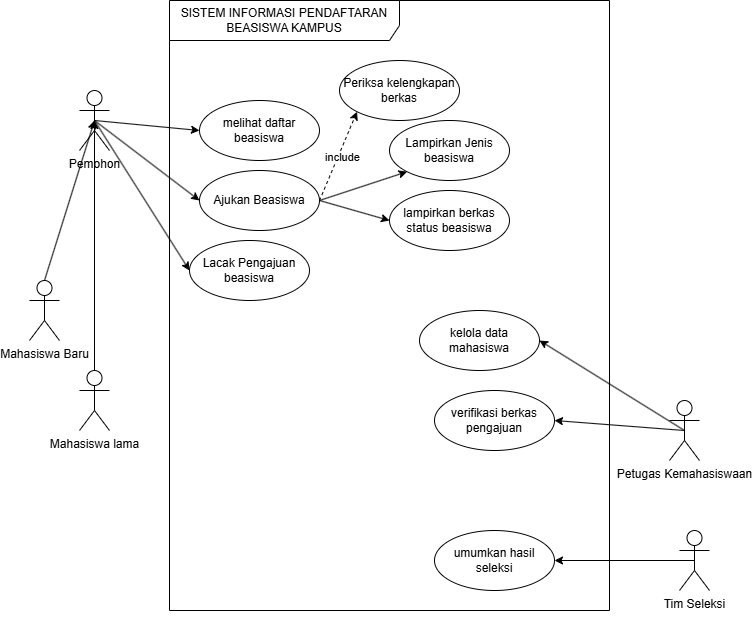

The diagram above was exported from draw.io. Its source (the exported page's mxGraphModel, read from the mxfile embedded in the PNG):
<mxGraphModel dx="1822" dy="672" grid="1" gridSize="10" guides="1" tooltips="1" connect="1" arrows="1" fold="1" page="1" pageScale="1" pageWidth="850" pageHeight="1100" math="0" shadow="0">
  <root>
    <mxCell id="0" />
    <mxCell id="1" parent="0" />
    <mxCell id="QmAKL-1BoakGxBM6VLwf-1" parent="1" style="shape=umlFrame;whiteSpace=wrap;html=1;pointerEvents=0;recursiveResize=0;container=1;collapsible=0;width=230;height=40;" value="SISTEM INFORMASI PENDAFTARAN BEASISWA KAMPUS" vertex="1">
      <mxGeometry height="610" width="440" x="160" y="100" as="geometry" />
    </mxCell>
    <mxCell id="QmAKL-1BoakGxBM6VLwf-10" parent="QmAKL-1BoakGxBM6VLwf-1" style="ellipse;whiteSpace=wrap;html=1;" value="melihat daftar beasiswa" vertex="1">
      <mxGeometry height="60" width="120" x="30" y="100" as="geometry" />
    </mxCell>
    <mxCell id="QmAKL-1BoakGxBM6VLwf-49" edge="1" parent="QmAKL-1BoakGxBM6VLwf-1" source="QmAKL-1BoakGxBM6VLwf-11" style="edgeStyle=none;html=1;exitX=1;exitY=0.5;exitDx=0;exitDy=0;entryX=0;entryY=0.5;entryDx=0;entryDy=0;" target="QmAKL-1BoakGxBM6VLwf-19">
      <mxGeometry relative="1" as="geometry" />
    </mxCell>
    <mxCell id="QmAKL-1BoakGxBM6VLwf-50" edge="1" parent="QmAKL-1BoakGxBM6VLwf-1" source="QmAKL-1BoakGxBM6VLwf-11" style="edgeStyle=none;html=1;exitX=1;exitY=0.5;exitDx=0;exitDy=0;entryX=0;entryY=1;entryDx=0;entryDy=0;" target="QmAKL-1BoakGxBM6VLwf-13">
      <mxGeometry relative="1" as="geometry" />
    </mxCell>
    <mxCell id="QmAKL-1BoakGxBM6VLwf-51" edge="1" parent="QmAKL-1BoakGxBM6VLwf-1" source="QmAKL-1BoakGxBM6VLwf-11" style="edgeStyle=none;html=1;exitX=1;exitY=0.5;exitDx=0;exitDy=0;entryX=0;entryY=1;entryDx=0;entryDy=0;flowAnimation=0;dashed=1;" target="QmAKL-1BoakGxBM6VLwf-17">
      <mxGeometry relative="1" as="geometry" />
    </mxCell>
    <mxCell id="QmAKL-1BoakGxBM6VLwf-52" connectable="0" parent="QmAKL-1BoakGxBM6VLwf-51" style="edgeLabel;html=1;align=center;verticalAlign=middle;resizable=0;points=[];inheritText=1;" value="include" vertex="1">
      <mxGeometry relative="1" x="0.0093" y="-4" as="geometry">
        <mxPoint as="offset" />
      </mxGeometry>
    </mxCell>
    <mxCell id="QmAKL-1BoakGxBM6VLwf-11" parent="QmAKL-1BoakGxBM6VLwf-1" style="ellipse;whiteSpace=wrap;html=1;" value="Ajukan Beasiswa" vertex="1">
      <mxGeometry height="60" width="120" x="30" y="170" as="geometry" />
    </mxCell>
    <mxCell id="QmAKL-1BoakGxBM6VLwf-13" parent="QmAKL-1BoakGxBM6VLwf-1" style="ellipse;whiteSpace=wrap;html=1;" value="Lampirkan Jenis beasiswa" vertex="1">
      <mxGeometry height="60" width="120" x="220" y="120" as="geometry" />
    </mxCell>
    <mxCell id="QmAKL-1BoakGxBM6VLwf-12" parent="QmAKL-1BoakGxBM6VLwf-1" style="ellipse;whiteSpace=wrap;html=1;" value="Lacak Pengajuan beasiswa" vertex="1">
      <mxGeometry height="60" width="120" x="20" y="240" as="geometry" />
    </mxCell>
    <mxCell id="QmAKL-1BoakGxBM6VLwf-17" parent="QmAKL-1BoakGxBM6VLwf-1" style="ellipse;whiteSpace=wrap;html=1;" value="Periksa kelengkapan berkas" vertex="1">
      <mxGeometry height="60" width="120" x="170" y="60" as="geometry" />
    </mxCell>
    <mxCell id="QmAKL-1BoakGxBM6VLwf-19" parent="QmAKL-1BoakGxBM6VLwf-1" style="ellipse;whiteSpace=wrap;html=1;" value="lampirkan berkas status beasiswa" vertex="1">
      <mxGeometry height="60" width="120" x="220" y="190" as="geometry" />
    </mxCell>
    <mxCell id="QmAKL-1BoakGxBM6VLwf-16" parent="QmAKL-1BoakGxBM6VLwf-1" style="ellipse;whiteSpace=wrap;html=1;" value="kelola data mahasiswa" vertex="1">
      <mxGeometry height="60" width="120" x="250" y="310" as="geometry" />
    </mxCell>
    <mxCell id="QmAKL-1BoakGxBM6VLwf-54" parent="QmAKL-1BoakGxBM6VLwf-1" style="ellipse;whiteSpace=wrap;html=1;" value="verifikasi berkas pengajuan" vertex="1">
      <mxGeometry height="60" width="120" x="265" y="390" as="geometry" />
    </mxCell>
    <mxCell id="QmAKL-1BoakGxBM6VLwf-57" parent="QmAKL-1BoakGxBM6VLwf-1" style="ellipse;whiteSpace=wrap;html=1;" value="umumkan hasil seleksi" vertex="1">
      <mxGeometry height="60" width="120" x="265" y="530" as="geometry" />
    </mxCell>
    <mxCell id="QmAKL-1BoakGxBM6VLwf-45" edge="1" parent="1" source="QmAKL-1BoakGxBM6VLwf-2" style="edgeStyle=none;html=1;exitX=0.5;exitY=0.5;exitDx=0;exitDy=0;exitPerimeter=0;entryX=0;entryY=0.5;entryDx=0;entryDy=0;" target="QmAKL-1BoakGxBM6VLwf-10">
      <mxGeometry relative="1" as="geometry" />
    </mxCell>
    <mxCell id="QmAKL-1BoakGxBM6VLwf-46" edge="1" parent="1" source="QmAKL-1BoakGxBM6VLwf-2" style="edgeStyle=none;html=1;exitX=0.5;exitY=0.5;exitDx=0;exitDy=0;exitPerimeter=0;entryX=0;entryY=0.5;entryDx=0;entryDy=0;" target="QmAKL-1BoakGxBM6VLwf-11">
      <mxGeometry relative="1" as="geometry" />
    </mxCell>
    <mxCell id="QmAKL-1BoakGxBM6VLwf-47" edge="1" parent="1" source="QmAKL-1BoakGxBM6VLwf-2" style="edgeStyle=none;html=1;exitX=0.5;exitY=0.5;exitDx=0;exitDy=0;exitPerimeter=0;entryX=0;entryY=0.5;entryDx=0;entryDy=0;" target="QmAKL-1BoakGxBM6VLwf-12">
      <mxGeometry relative="1" as="geometry" />
    </mxCell>
    <mxCell id="QmAKL-1BoakGxBM6VLwf-2" parent="1" style="shape=umlActor;verticalLabelPosition=bottom;verticalAlign=top;html=1;labelPerimeter=1;" value="Pemohon" vertex="1">
      <mxGeometry height="60" width="30" x="70" y="190" as="geometry" />
    </mxCell>
    <mxCell id="QmAKL-1BoakGxBM6VLwf-58" edge="1" parent="1" source="QmAKL-1BoakGxBM6VLwf-3" style="edgeStyle=none;html=1;exitX=0.5;exitY=0.5;exitDx=0;exitDy=0;exitPerimeter=0;entryX=1;entryY=0.5;entryDx=0;entryDy=0;" target="QmAKL-1BoakGxBM6VLwf-57">
      <mxGeometry relative="1" as="geometry" />
    </mxCell>
    <mxCell id="QmAKL-1BoakGxBM6VLwf-3" parent="1" style="shape=umlActor;verticalLabelPosition=bottom;verticalAlign=top;html=1;labelPerimeter=1;" value="Tim Seleksi&lt;div&gt;&lt;br&gt;&lt;/div&gt;" vertex="1">
      <mxGeometry height="60" width="30" x="670" y="630" as="geometry" />
    </mxCell>
    <mxCell id="QmAKL-1BoakGxBM6VLwf-53" edge="1" parent="1" source="QmAKL-1BoakGxBM6VLwf-4" style="edgeStyle=none;html=1;exitX=0.5;exitY=0.5;exitDx=0;exitDy=0;exitPerimeter=0;entryX=1;entryY=0.5;entryDx=0;entryDy=0;" target="QmAKL-1BoakGxBM6VLwf-16">
      <mxGeometry relative="1" as="geometry" />
    </mxCell>
    <mxCell id="QmAKL-1BoakGxBM6VLwf-56" edge="1" parent="1" source="QmAKL-1BoakGxBM6VLwf-4" style="edgeStyle=none;html=1;exitX=0.5;exitY=0.5;exitDx=0;exitDy=0;exitPerimeter=0;entryX=1;entryY=0.5;entryDx=0;entryDy=0;" target="QmAKL-1BoakGxBM6VLwf-54">
      <mxGeometry relative="1" as="geometry" />
    </mxCell>
    <mxCell id="QmAKL-1BoakGxBM6VLwf-4" parent="1" style="shape=umlActor;verticalLabelPosition=bottom;verticalAlign=top;html=1;labelPerimeter=1;" value="Petugas Kemahasiswaan" vertex="1">
      <mxGeometry height="60" width="30" x="660" y="500" as="geometry" />
    </mxCell>
    <mxCell id="QmAKL-1BoakGxBM6VLwf-40" parent="1" style="shape=umlActor;verticalLabelPosition=bottom;verticalAlign=top;html=1;labelPerimeter=1;" value="Mahasiswa Baru" vertex="1">
      <mxGeometry height="60" width="30" x="20" y="380" as="geometry" />
    </mxCell>
    <mxCell id="QmAKL-1BoakGxBM6VLwf-41" parent="1" style="shape=umlActor;verticalLabelPosition=bottom;verticalAlign=top;html=1;labelPerimeter=1;" value="Mahasiswa lama" vertex="1">
      <mxGeometry height="60" width="30" x="70" y="470" as="geometry" />
    </mxCell>
    <mxCell id="QmAKL-1BoakGxBM6VLwf-43" edge="1" parent="1" source="QmAKL-1BoakGxBM6VLwf-40" style="edgeStyle=none;html=1;exitX=0.5;exitY=0;exitDx=0;exitDy=0;exitPerimeter=0;entryX=0.5;entryY=0.5;entryDx=0;entryDy=0;entryPerimeter=0;" target="QmAKL-1BoakGxBM6VLwf-2">
      <mxGeometry relative="1" as="geometry" />
    </mxCell>
    <mxCell id="QmAKL-1BoakGxBM6VLwf-44" edge="1" parent="1" source="QmAKL-1BoakGxBM6VLwf-41" style="edgeStyle=none;html=1;exitX=0.5;exitY=0;exitDx=0;exitDy=0;exitPerimeter=0;entryX=0.5;entryY=0.5;entryDx=0;entryDy=0;entryPerimeter=0;" target="QmAKL-1BoakGxBM6VLwf-2">
      <mxGeometry relative="1" as="geometry" />
    </mxCell>
  </root>
</mxGraphModel>